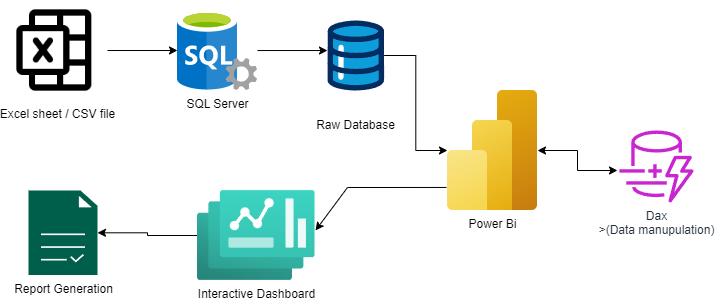

The diagram above was exported from draw.io. Its source (the exported page's mxGraphModel, read from the mxfile embedded in the PNG):
<mxGraphModel dx="880" dy="426" grid="1" gridSize="10" guides="1" tooltips="1" connect="1" arrows="1" fold="1" page="1" pageScale="1" pageWidth="850" pageHeight="1100" math="0" shadow="0">
  <root>
    <mxCell id="0" />
    <mxCell id="1" parent="0" />
    <mxCell id="WmftrK2V2mGK1HoyX3RO-2" value="Excel sheet / CSV file" style="shape=image;html=1;verticalAlign=top;verticalLabelPosition=bottom;labelBackgroundColor=#ffffff;imageAspect=0;aspect=fixed;image=https://cdn0.iconfinder.com/data/icons/phosphor-regular-vol-3/256/microsoft-excel-logo-128.png" vertex="1" parent="1">
      <mxGeometry x="100" y="60" width="100" height="100" as="geometry" />
    </mxCell>
    <mxCell id="WmftrK2V2mGK1HoyX3RO-12" style="edgeStyle=orthogonalEdgeStyle;rounded=0;orthogonalLoop=1;jettySize=auto;html=1;entryX=-0.002;entryY=0.429;entryDx=0;entryDy=0;entryPerimeter=0;" edge="1" parent="1" source="WmftrK2V2mGK1HoyX3RO-3" target="WmftrK2V2mGK1HoyX3RO-5">
      <mxGeometry relative="1" as="geometry">
        <mxPoint x="400" y="110" as="targetPoint" />
      </mxGeometry>
    </mxCell>
    <mxCell id="WmftrK2V2mGK1HoyX3RO-3" value="SQL Server" style="image;sketch=0;aspect=fixed;html=1;points=[];align=center;fontSize=12;image=img/lib/mscae/SQL_Servers.svg;" vertex="1" parent="1">
      <mxGeometry x="270" y="70" width="80" height="80" as="geometry" />
    </mxCell>
    <mxCell id="WmftrK2V2mGK1HoyX3RO-13" value="" style="edgeStyle=orthogonalEdgeStyle;rounded=0;orthogonalLoop=1;jettySize=auto;html=1;" edge="1" parent="1" source="WmftrK2V2mGK1HoyX3RO-5" target="WmftrK2V2mGK1HoyX3RO-6">
      <mxGeometry relative="1" as="geometry" />
    </mxCell>
    <mxCell id="WmftrK2V2mGK1HoyX3RO-5" value="Raw Database" style="verticalLabelPosition=bottom;aspect=fixed;html=1;shape=mxgraph.salesforce.data;" vertex="1" parent="1">
      <mxGeometry x="420" y="80" width="56.7" height="70" as="geometry" />
    </mxCell>
    <mxCell id="WmftrK2V2mGK1HoyX3RO-6" value="Power Bi" style="image;aspect=fixed;html=1;points=[];align=center;fontSize=12;image=img/lib/azure2/analytics/Power_BI_Embedded.svg;" vertex="1" parent="1">
      <mxGeometry x="540" y="150" width="90" height="120" as="geometry" />
    </mxCell>
    <mxCell id="WmftrK2V2mGK1HoyX3RO-7" value="Dax &lt;br&gt;&amp;gt;(Data manupulation)" style="sketch=0;outlineConnect=0;fontColor=#232F3E;gradientColor=none;fillColor=#C925D1;strokeColor=none;dashed=0;verticalLabelPosition=bottom;verticalAlign=top;align=center;html=1;fontSize=12;fontStyle=0;aspect=fixed;pointerEvents=1;shape=mxgraph.aws4.dynamodb_dax;" vertex="1" parent="1">
      <mxGeometry x="710" y="190" width="78" height="72" as="geometry" />
    </mxCell>
    <mxCell id="WmftrK2V2mGK1HoyX3RO-20" value="" style="edgeStyle=orthogonalEdgeStyle;rounded=0;orthogonalLoop=1;jettySize=auto;html=1;" edge="1" parent="1" source="WmftrK2V2mGK1HoyX3RO-9" target="WmftrK2V2mGK1HoyX3RO-10">
      <mxGeometry relative="1" as="geometry" />
    </mxCell>
    <mxCell id="WmftrK2V2mGK1HoyX3RO-9" value="Interactive Dashboard" style="image;aspect=fixed;html=1;points=[];align=center;fontSize=12;image=img/lib/azure2/other/Dashboard_Hub.svg;" vertex="1" parent="1">
      <mxGeometry x="290" y="250" width="117.69" height="90" as="geometry" />
    </mxCell>
    <mxCell id="WmftrK2V2mGK1HoyX3RO-10" value="Report Generation" style="sketch=0;pointerEvents=1;shadow=0;dashed=0;html=1;strokeColor=none;fillColor=#005F4B;labelPosition=center;verticalLabelPosition=bottom;verticalAlign=top;align=center;outlineConnect=0;shape=mxgraph.veeam2.report;" vertex="1" parent="1">
      <mxGeometry x="121" y="250" width="69" height="84.5" as="geometry" />
    </mxCell>
    <mxCell id="WmftrK2V2mGK1HoyX3RO-11" style="edgeStyle=orthogonalEdgeStyle;rounded=0;orthogonalLoop=1;jettySize=auto;html=1;exitX=1;exitY=0.5;exitDx=0;exitDy=0;entryX=0;entryY=0.5;entryDx=0;entryDy=0;entryPerimeter=0;" edge="1" parent="1" source="WmftrK2V2mGK1HoyX3RO-2" target="WmftrK2V2mGK1HoyX3RO-3">
      <mxGeometry relative="1" as="geometry" />
    </mxCell>
    <mxCell id="WmftrK2V2mGK1HoyX3RO-15" value="" style="endArrow=classic;startArrow=classic;html=1;rounded=0;" edge="1" parent="1">
      <mxGeometry width="50" height="50" relative="1" as="geometry">
        <mxPoint x="630" y="210" as="sourcePoint" />
        <mxPoint x="710" y="230" as="targetPoint" />
        <Array as="points">
          <mxPoint x="670" y="210" />
          <mxPoint x="670" y="230" />
        </Array>
      </mxGeometry>
    </mxCell>
    <mxCell id="WmftrK2V2mGK1HoyX3RO-19" value="" style="endArrow=classic;html=1;rounded=0;entryX=1.003;entryY=0.444;entryDx=0;entryDy=0;entryPerimeter=0;exitX=-0.011;exitY=0.808;exitDx=0;exitDy=0;exitPerimeter=0;" edge="1" parent="1" source="WmftrK2V2mGK1HoyX3RO-6" target="WmftrK2V2mGK1HoyX3RO-9">
      <mxGeometry width="50" height="50" relative="1" as="geometry">
        <mxPoint x="610" y="330" as="sourcePoint" />
        <mxPoint x="480" y="350" as="targetPoint" />
        <Array as="points">
          <mxPoint x="440" y="247" />
        </Array>
      </mxGeometry>
    </mxCell>
  </root>
</mxGraphModel>